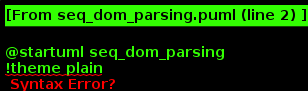

The diagram above was rendered by PlantUML. Its source (embedded in the PNG):
@startuml seq_dom_parsing
!theme plain
skinparam backgroundColor #FFFFFF
skinparam sequenceMessageAlign center
skinparam responseMessageBelowArrow true

actor User as user
participant "Web UI" as ui
participant "API Gateway" as gateway
participant "Master\nDataSource Service" as master
database "PostgreSQL" as db
queue "RabbitMQ" as mq
participant "Worker\nRPA Engine" as worker
participant "Playwright" as browser
participant "AI Field\nRecognizer" as ai
participant "Target\nWebsite" as website

autonumber

== 输入目标URL ==

user -> ui: 输入目标URL
note right of user
  示例：
  URL: https://example.com/products
  目标: 采集产品列表数据
end note

ui -> gateway: POST /api/v1/datasources/preview
note right of ui
  请求参数：
  {
    "url": "https://example.com/products",
    "wait_for": "networkidle",
    "screenshot": true
  }
end note

gateway -> master: 提交页面预览任务
master -> mq: 推送预览任务（高优先级队列）
mq --> master: ACK

master --> gateway: 返回task_id
gateway --> ui: WebSocket连接建立
ui --> user: 显示"正在加载页面..."

== Worker执行页面渲染 ==

mq -> worker: 拉取预览任务
worker -> browser: 启动Playwright浏览器
browser --> worker: 浏览器实例创建成功

worker -> browser: 导航到目标URL
browser -> website: GET https://example.com/products
website --> browser: 返回HTML + 静态资源

browser -> browser: 执行JavaScript，渲染DOM
note right of browser
  等待策略：
  - networkidle: 网络空闲500ms
  - domcontentloaded: DOM加载完成
  - load: 所有资源加载完成
end note

browser --> worker: 页面渲染完成

== 提取DOM结构 ==

worker -> browser: 执行DOM提取脚本
note right of worker
  提取内容：
  1. 完整DOM树（序列化为JSON）
  2. 页面截图（PNG格式）
  3. 页面元数据（title、meta等）
end note

browser -> browser: 序列化DOM树
note right of browser
  DOM结构示例：
  {
    "tag": "div",
    "class": "product-list",
    "children": [
      {
        "tag": "div",
        "class": "product-item",
        "children": [
          {"tag": "h3", "class": "title", "text": "Product A"},
          {"tag": "span", "class": "price", "text": "$99.99"},
          {"tag": "time", "attr": {"datetime": "2025-01-01"}}
        ]
      },
      ...
    ]
  }
end note

browser -> browser: 生成页面截图
browser --> worker: 返回DOM JSON + 截图

== AI智能字段识别 ==

worker -> ai: 调用字段识别引擎
note right of worker
  输入数据：
  - DOM树JSON
  - 页面截图（可选，用于视觉理解）
  - 用户提示（可选，如"产品列表"）
end note

ai -> ai: 分析DOM结构，识别重复模式
note right of ai
  重复模式检测算法：
  1. 遍历DOM树，查找同级重复元素
  2. 计算元素结构相似度（LCS最长公共子序列）
  3. 识别容器元素（如ul>li, div.list>div.item）
  4. 统计重复次数（>=3认为是列表）
end note

ai -> ai: 识别字段类型
note right of ai
  字段类型推断规则：
  - 标题：h1-h6、.title、.name、大字体文本
  - 日期：time标签、datetime属性、日期正则匹配
  - 作者：.author、.by、rel="author"
  - 价格：$符号、.price、数字+货币单位
  - 图片：img标签、background-image
  - 链接：a标签、href属性
  - 描述：p标签、.description、长文本
end note

ai -> ai: 生成CSS选择器/XPath
note right of ai
  选择器生成策略：
  1. 优先使用语义化class/id
  2. 避免过于具体的路径（脆弱）
  3. 生成最短唯一路径
  4. 支持nth-child、contains等高级选择器

  示例：
  - CSS: .product-list .product-item h3.title
  - XPath: //div[@class='product-list']//h3[@class='title']
end note

ai -> ai: 计算置信度
note right of ai
  置信度评分因素：
  1. 重复模式一致性（权重40%）
  2. 字段数量充足性（权重30%）
  3. 字段类型匹配度（权重20%）
  4. 选择器唯一性（权重10%）

  置信度等级：
  - 高（>80%）：绿色标记，建议直接使用
  - 中（50%-80%）：黄色标记，建议人工审核
  - 低（<50%）：红色标记，需要手动配置
end note

ai --> worker: 返回识别结果
note left of ai
  识别结果示例：
  {
    "container": {
      "selector": ".product-list .product-item",
      "count": 24,
      "confidence": 0.95
    },
    "fields": [
      {
        "name": "title",
        "type": "text",
        "selector": "h3.title",
        "confidence": 0.92,
        "sample": ["Product A", "Product B", "Product C"]
      },
      {
        "name": "price",
        "type": "number",
        "selector": "span.price",
        "confidence": 0.88,
        "sample": ["$99.99", "$149.99", "$79.99"]
      },
      {
        "name": "date",
        "type": "datetime",
        "selector": "time",
        "attribute": "datetime",
        "confidence": 0.85,
        "sample": ["2025-01-01", "2025-01-02"]
      }
    ]
  }
end note

== 返回识别结果 ==

worker -> db: 保存DOM快照和识别结果
db --> worker: 保存成功

worker -> gateway: WebSocket推送识别结果
gateway -> ui: 推送识别结果 + 页面截图
ui -> user: 显示可视化识别结果
note right of user
  UI展示：
  1. 页面截图（高亮识别区域）
  2. 识别字段列表（名称、类型、选择器、置信度）
  3. 数据预览（前5-10条示例数据）
  4. 可视化编辑器（点击元素调整选择器）

  用户操作：
  - ✓ 确认使用推荐配置
  - ✏ 手动调整选择器
  - ➕ 添加新字段
  - ➖ 删除不需要的字段
end note

== 用户确认或调整 ==

alt 用户确认推荐配置
  user -> ui: 点击"确认配置"
  ui -> gateway: POST /api/v1/datasources/{id}/apply-suggestion
  gateway -> master: 应用推荐配置
  master -> db: UPDATE datasources SET extraction_rules=suggested_rules
  db --> master: 更新成功
  master --> gateway: 返回成功
  gateway --> ui: 返回成功
  ui --> user: 显示"配置已保存，可以开始采集"

else 用户手动调整
  user -> ui: 调整选择器或字段类型
  note right of user
    调整示例：
    - 修改选择器：.title → h3.product-name
    - 更改字段类型：text → url
    - 添加数据清洗规则：trim()、toUpperCase()
  end note

  ui -> gateway: PUT /api/v1/datasources/{id}/extraction
  gateway -> master: 更新提取规则
  master -> db: UPDATE datasources SET extraction_rules=custom_rules
  db --> master: 更新成功

  master -> mq: 推送测试任务（验证调整后的规则）
  mq -> worker: 拉取测试任务
  worker -> browser: 重新提取数据（使用新规则）
  browser --> worker: 返回测试数据

  worker -> gateway: WebSocket推送测试结果
  gateway -> ui: 推送测试结果
  ui -> user: 显示测试数据预览
  note right of user
    测试结果：
    ✓ 成功提取10条数据
    字段完整性: 100%
    数据示例：
    [
      {"title": "Product A", "price": 99.99, "date": "2025-01-01"},
      ...
    ]
  end note

  user -> ui: 确认调整后的配置
  ui -> gateway: POST /api/v1/datasources/{id}/finalize
  gateway -> master: 标记数据源为已激活
  master -> db: UPDATE datasources SET status='active'
  db --> master: 更新成功
  master --> gateway: 返回成功
  gateway --> ui: 返回成功
  ui --> user: 显示"配置完成"
end

@enduml